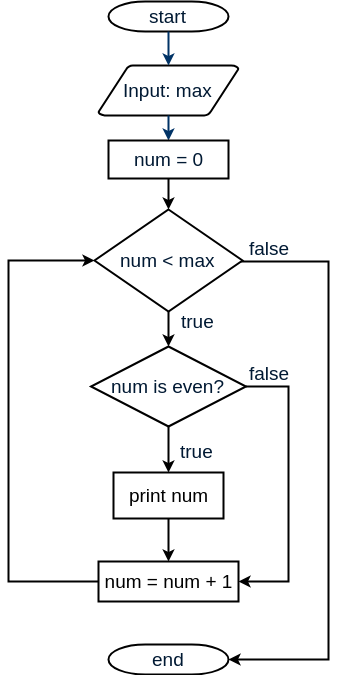

The diagram above was exported from draw.io. Its source (the exported page's mxGraphModel, read from the mxfile embedded in the PNG):
<mxGraphModel dx="674" dy="664" grid="1" gridSize="10" guides="1" tooltips="1" connect="1" arrows="1" fold="1" page="1" pageScale="1" pageWidth="1169" pageHeight="827" background="#ffffff" math="0" shadow="0">
  <root>
    <mxCell id="0" />
    <mxCell id="1" parent="0" />
    <mxCell id="2" value="start" style="shape=mxgraph.flowchart.terminator;fillColor=#FFFFFF;strokeColor=#000000;strokeWidth=2;gradientColor=none;gradientDirection=north;fontColor=#001933;fontStyle=0;html=1;fontSize=19;" vertex="1" parent="1">
      <mxGeometry x="260" y="60" width="120" height="30" as="geometry" />
    </mxCell>
    <mxCell id="3" value="Input: max&lt;br style=&quot;font-size: 19px;&quot;&gt;" style="shape=mxgraph.flowchart.data;fillColor=#FFFFFF;strokeColor=#000000;strokeWidth=2;gradientColor=none;gradientDirection=north;fontColor=#001933;fontStyle=0;html=1;fontSize=19;" vertex="1" parent="1">
      <mxGeometry x="250" y="124" width="140" height="50" as="geometry" />
    </mxCell>
    <mxCell id="4" style="edgeStyle=orthogonalEdgeStyle;rounded=0;orthogonalLoop=1;jettySize=auto;html=1;exitX=0.5;exitY=1;exitDx=0;exitDy=0;exitPerimeter=0;entryX=0.5;entryY=0;entryDx=0;entryDy=0;entryPerimeter=0;fontSize=19;strokeWidth=2;" edge="1" source="6" target="14" parent="1">
      <mxGeometry relative="1" as="geometry">
        <mxPoint x="320" y="480" as="targetPoint" />
      </mxGeometry>
    </mxCell>
    <mxCell id="5" style="edgeStyle=orthogonalEdgeStyle;rounded=0;orthogonalLoop=1;jettySize=auto;html=1;exitX=1;exitY=0.5;exitDx=0;exitDy=0;exitPerimeter=0;entryX=1;entryY=0.5;entryDx=0;entryDy=0;entryPerimeter=0;fontSize=19;strokeWidth=2;" edge="1" target="11" parent="1">
      <mxGeometry relative="1" as="geometry">
        <mxPoint x="340" y="739" as="targetPoint" />
        <Array as="points">
          <mxPoint x="354" y="320" />
          <mxPoint x="480" y="320" />
          <mxPoint x="480" y="718" />
        </Array>
        <mxPoint x="354" y="323" as="sourcePoint" />
      </mxGeometry>
    </mxCell>
    <mxCell id="6" value="num &amp;lt; max" style="shape=mxgraph.flowchart.decision;fillColor=#FFFFFF;strokeColor=#000000;strokeWidth=2;gradientColor=none;gradientDirection=north;fontColor=#001933;fontStyle=0;html=1;fontSize=19;" vertex="1" parent="1">
      <mxGeometry x="246" y="268" width="148" height="102" as="geometry" />
    </mxCell>
    <mxCell id="7" style="fontColor=#001933;fontStyle=1;strokeColor=#003366;strokeWidth=2;html=1;fontSize=19;exitX=0.5;exitY=1;exitDx=0;exitDy=0;exitPerimeter=0;" edge="1" source="2" target="3" parent="1">
      <mxGeometry relative="1" as="geometry">
        <mxPoint x="460" y="90" as="sourcePoint" />
      </mxGeometry>
    </mxCell>
    <mxCell id="8" style="fontColor=#001933;fontStyle=1;strokeColor=#003366;strokeWidth=2;html=1;entryX=0.5;entryY=0;entryDx=0;entryDy=0;fontSize=19;" edge="1" source="3" target="22" parent="1">
      <mxGeometry relative="1" as="geometry">
        <mxPoint x="320" y="265" as="targetPoint" />
      </mxGeometry>
    </mxCell>
    <mxCell id="9" value="true" style="text;fontColor=#001933;fontStyle=0;html=1;strokeColor=none;gradientColor=none;fillColor=none;strokeWidth=2;fontSize=19;" vertex="1" parent="1">
      <mxGeometry x="331" y="363" width="40" height="26" as="geometry" />
    </mxCell>
    <mxCell id="10" value="false" style="text;fontColor=#001933;fontStyle=0;html=1;strokeColor=none;gradientColor=none;fillColor=none;strokeWidth=2;align=center;fontSize=19;" vertex="1" parent="1">
      <mxGeometry x="401" y="415" width="40" height="26" as="geometry" />
    </mxCell>
    <mxCell id="11" value="end" style="shape=mxgraph.flowchart.terminator;fillColor=#FFFFFF;strokeColor=#000000;strokeWidth=2;gradientColor=none;gradientDirection=north;fontColor=#001933;fontStyle=0;html=1;fontSize=19;" vertex="1" parent="1">
      <mxGeometry x="260" y="703" width="120" height="30" as="geometry" />
    </mxCell>
    <mxCell id="12" style="edgeStyle=orthogonalEdgeStyle;rounded=0;orthogonalLoop=1;jettySize=auto;html=1;exitX=0.5;exitY=1;exitDx=0;exitDy=0;exitPerimeter=0;entryX=0.5;entryY=0;entryDx=0;entryDy=0;fontSize=19;strokeWidth=2;" edge="1" source="14" target="16" parent="1">
      <mxGeometry relative="1" as="geometry">
        <mxPoint x="320" y="553" as="targetPoint" />
      </mxGeometry>
    </mxCell>
    <mxCell id="13" value="" style="edgeStyle=orthogonalEdgeStyle;rounded=0;orthogonalLoop=1;jettySize=auto;html=1;entryX=1;entryY=0.5;entryDx=0;entryDy=0;fontSize=19;strokeWidth=2;" edge="1" source="14" target="18" parent="1">
      <mxGeometry relative="1" as="geometry">
        <mxPoint x="477.5" y="453" as="targetPoint" />
        <Array as="points">
          <mxPoint x="440" y="445" />
          <mxPoint x="440" y="640" />
        </Array>
      </mxGeometry>
    </mxCell>
    <mxCell id="14" value="num is even?" style="shape=mxgraph.flowchart.decision;fillColor=#FFFFFF;strokeColor=#000000;strokeWidth=2;gradientColor=none;gradientDirection=north;fontColor=#001933;fontStyle=0;html=1;fontSize=19;" vertex="1" parent="1">
      <mxGeometry x="242.5" y="405" width="155" height="80" as="geometry" />
    </mxCell>
    <mxCell id="15" style="edgeStyle=orthogonalEdgeStyle;rounded=0;orthogonalLoop=1;jettySize=auto;html=1;exitX=0.5;exitY=1;exitDx=0;exitDy=0;entryX=0.5;entryY=0;entryDx=0;entryDy=0;fontSize=19;strokeWidth=2;" edge="1" source="16" target="18" parent="1">
      <mxGeometry relative="1" as="geometry" />
    </mxCell>
    <mxCell id="16" value="print num" style="rounded=0;whiteSpace=wrap;html=1;fontSize=19;strokeWidth=2;" vertex="1" parent="1">
      <mxGeometry x="265" y="531" width="110" height="46" as="geometry" />
    </mxCell>
    <mxCell id="17" value="" style="edgeStyle=orthogonalEdgeStyle;rounded=0;orthogonalLoop=1;jettySize=auto;html=1;entryX=0;entryY=0.5;entryDx=0;entryDy=0;entryPerimeter=0;fontSize=19;strokeWidth=2;" edge="1" source="18" target="6" parent="1">
      <mxGeometry relative="1" as="geometry">
        <mxPoint x="185" y="743" as="targetPoint" />
        <Array as="points">
          <mxPoint x="160" y="640" />
          <mxPoint x="160" y="319" />
        </Array>
      </mxGeometry>
    </mxCell>
    <mxCell id="18" value="num = num + 1" style="rounded=0;whiteSpace=wrap;html=1;fontSize=19;strokeWidth=2;" vertex="1" parent="1">
      <mxGeometry x="250" y="620" width="140" height="40" as="geometry" />
    </mxCell>
    <mxCell id="19" value="true" style="text;fontColor=#001933;fontStyle=0;html=1;strokeColor=none;gradientColor=none;fillColor=none;strokeWidth=2;fontSize=19;" vertex="1" parent="1">
      <mxGeometry x="330" y="493" width="40" height="26" as="geometry" />
    </mxCell>
    <mxCell id="20" value="false" style="text;fontColor=#001933;fontStyle=0;html=1;strokeColor=none;gradientColor=none;fillColor=none;strokeWidth=2;align=center;fontSize=19;" vertex="1" parent="1">
      <mxGeometry x="401" y="290" width="40" height="26" as="geometry" />
    </mxCell>
    <mxCell id="21" style="edgeStyle=orthogonalEdgeStyle;rounded=0;orthogonalLoop=1;jettySize=auto;html=1;exitX=0.5;exitY=1;exitDx=0;exitDy=0;entryX=0.5;entryY=0;entryDx=0;entryDy=0;entryPerimeter=0;strokeWidth=2;" edge="1" source="22" target="6" parent="1">
      <mxGeometry relative="1" as="geometry" />
    </mxCell>
    <mxCell id="22" value="&lt;span style=&quot;color: rgb(0 , 25 , 51) ; font-size: 19px ; white-space: nowrap&quot;&gt;num = 0&lt;br&gt;&lt;/span&gt;" style="rounded=0;whiteSpace=wrap;html=1;strokeWidth=2;" vertex="1" parent="1">
      <mxGeometry x="260" y="199" width="120" height="38" as="geometry" />
    </mxCell>
  </root>
</mxGraphModel>